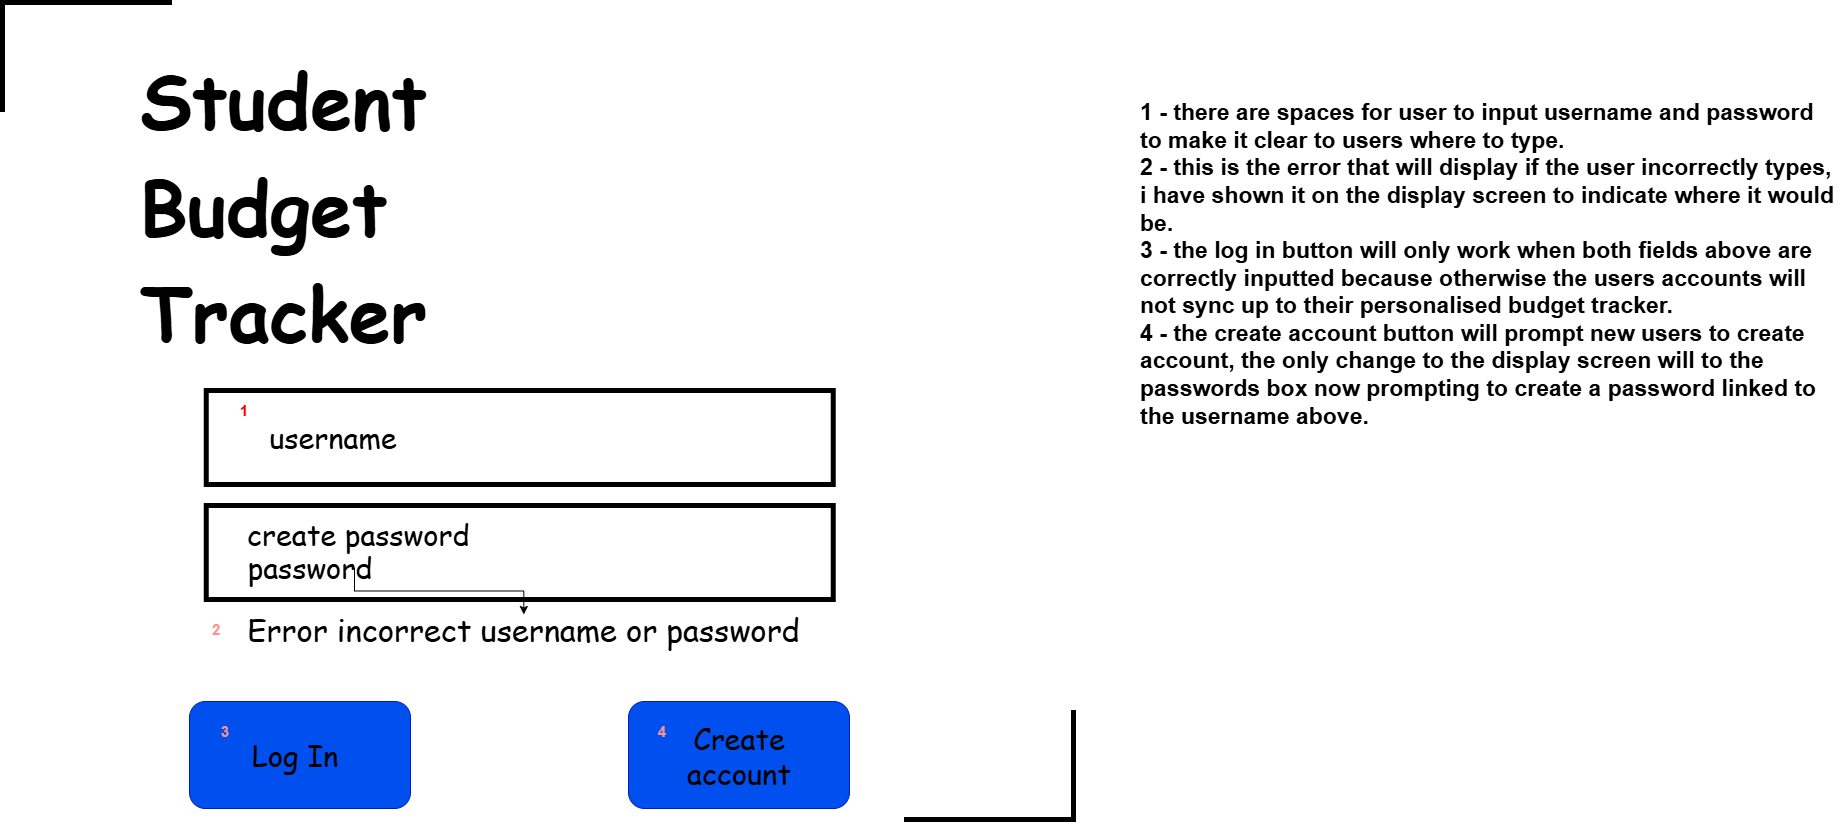

The diagram above was exported from draw.io. Its source (the exported page's mxGraphModel, read from the mxfile embedded in the PNG):
<mxGraphModel dx="1907" dy="1039" grid="0" gridSize="10" guides="1" tooltips="1" connect="1" arrows="1" fold="1" page="1" pageScale="1" pageWidth="1100" pageHeight="850" background="light-dark(#FFFFFF,#FFFFFF)" math="0" shadow="0">
  <root>
    <mxCell id="0" />
    <mxCell id="1" parent="0" />
    <mxCell id="wgnj9VfMufzBWjzjaMc5-1" parent="1" style="rounded=0;whiteSpace=wrap;html=1;fillColor=none;strokeColor=light-dark(#000000,#999999);strokeWidth=5;" value="" vertex="1">
      <mxGeometry height="94" width="627" x="219.75" y="405" as="geometry" />
    </mxCell>
    <mxCell id="wgnj9VfMufzBWjzjaMc5-2" parent="1" style="rounded=0;whiteSpace=wrap;html=1;fillColor=none;strokeWidth=5;strokeColor=light-dark(#000000,#999999);" value="" vertex="1">
      <mxGeometry height="94" width="627" x="219.75" y="520" as="geometry" />
    </mxCell>
    <mxCell id="wgnj9VfMufzBWjzjaMc5-6" parent="1" style="rounded=1;whiteSpace=wrap;html=1;roundedPerimeter=1;fillColor=#0050ef;fontColor=#ffffff;strokeColor=#001DBC;" value="" vertex="1">
      <mxGeometry height="107" width="221" x="203" y="716" as="geometry" />
    </mxCell>
    <mxCell id="wgnj9VfMufzBWjzjaMc5-7" parent="1" style="text;html=1;whiteSpace=wrap;strokeColor=none;fillColor=none;align=center;verticalAlign=middle;rounded=0;fontColor=light-dark(#000000,#0000CC);fontSize=16;" value="&lt;font style=&quot;font-size: 29px;&quot; face=&quot;Comic Sans MS&quot;&gt;Log In&lt;/font&gt;" vertex="1">
      <mxGeometry height="60" width="161.5" x="227.75" y="739.5" as="geometry" />
    </mxCell>
    <mxCell id="wgnj9VfMufzBWjzjaMc5-8" parent="1" style="text;html=1;whiteSpace=wrap;strokeColor=none;fillColor=none;align=center;verticalAlign=middle;rounded=0;fontColor=light-dark(#000000,#333333);" value="&lt;font style=&quot;font-size: 29px;&quot; face=&quot;Comic Sans MS&quot;&gt;username&lt;/font&gt;" vertex="1">
      <mxGeometry height="67" width="207.5" x="243" y="418" as="geometry" />
    </mxCell>
    <mxCell id="wgnj9VfMufzBWjzjaMc5-9" parent="1" style="text;html=1;whiteSpace=wrap;strokeColor=none;fillColor=none;align=center;verticalAlign=middle;rounded=0;fontColor=light-dark(#000000,#333333);" value="&lt;font face=&quot;Comic Sans MS&quot;&gt;&lt;span style=&quot;font-size: 29px;&quot;&gt;password&lt;/span&gt;&lt;/font&gt;" vertex="1">
      <mxGeometry height="67" width="207.5" x="219.75" y="548" as="geometry" />
    </mxCell>
    <mxCell id="wgnj9VfMufzBWjzjaMc5-11" parent="1" style="shape=partialRectangle;whiteSpace=wrap;html=1;bottom=0;right=0;fillColor=none;strokeColor=light-dark(#000000,#0000CC);strokeWidth=5;" value="" vertex="1">
      <mxGeometry height="107" width="167" x="16" y="17" as="geometry" />
    </mxCell>
    <mxCell id="wgnj9VfMufzBWjzjaMc5-12" parent="1" style="shape=partialRectangle;whiteSpace=wrap;html=1;bottom=0;right=0;fillColor=none;strokeColor=light-dark(#000000,#0000CC);strokeWidth=5;rotation=-180;" value="" vertex="1">
      <mxGeometry height="107" width="167" x="920" y="727" as="geometry" />
    </mxCell>
    <mxCell id="wgnj9VfMufzBWjzjaMc5-13" parent="1" style="text;html=1;whiteSpace=wrap;strokeColor=none;fillColor=none;align=left;verticalAlign=middle;rounded=0;fontColor=light-dark(#000000,#0000CC);" value="&lt;h1&gt;&lt;font style=&quot;font-size: 75px;&quot; face=&quot;Comic Sans MS&quot;&gt;Student&amp;nbsp;&lt;/font&gt;&lt;/h1&gt;&lt;h1&gt;&lt;span style=&quot;background-color: transparent; color: light-dark(rgb(0, 0, 0), rgb(0, 0, 204)); font-family: &amp;quot;Comic Sans MS&amp;quot;;&quot;&gt;&lt;font style=&quot;font-size: 75px;&quot;&gt;Budget&lt;/font&gt;&lt;/span&gt;&lt;/h1&gt;&lt;h1&gt;&lt;font style=&quot;font-size: 75px;&quot; face=&quot;Comic Sans MS&quot;&gt;Tracker&lt;/font&gt;&lt;/h1&gt;" vertex="1">
      <mxGeometry height="325" width="321" x="152" y="57" as="geometry" />
    </mxCell>
    <mxCell id="wgnj9VfMufzBWjzjaMc5-14" parent="1" style="text;html=1;whiteSpace=wrap;strokeColor=none;fillColor=none;align=center;verticalAlign=middle;rounded=0;fontColor=light-dark(#000000,#FF0000);" value="&lt;font style=&quot;font-size: 31px;&quot; face=&quot;Comic Sans MS&quot;&gt;Error incorrect username or password&lt;/font&gt;" vertex="1">
      <mxGeometry height="30" width="619" x="227.75" y="629" as="geometry" />
    </mxCell>
    <mxCell id="wgnj9VfMufzBWjzjaMc5-15" edge="1" parent="1" source="wgnj9VfMufzBWjzjaMc5-14" style="edgeStyle=orthogonalEdgeStyle;rounded=0;orthogonalLoop=1;jettySize=auto;html=1;innerLoopWaypoints=1;exitX=0.5;exitY=1;exitDx=0;exitDy=0;defaultLabelBackgroundColor=page;labelPadding=0 4;" target="wgnj9VfMufzBWjzjaMc5-14">
      <mxGeometry relative="1" as="geometry" />
    </mxCell>
    <mxCell id="wgnj9VfMufzBWjzjaMc5-17" parent="1" style="rounded=1;whiteSpace=wrap;html=1;roundedPerimeter=1;fillColor=#0050ef;fontColor=#ffffff;strokeColor=#001DBC;" value="" vertex="1">
      <mxGeometry height="107" width="221" x="642" y="716" as="geometry" />
    </mxCell>
    <mxCell id="wgnj9VfMufzBWjzjaMc5-18" parent="1" style="text;html=1;whiteSpace=wrap;strokeColor=none;fillColor=none;align=center;verticalAlign=middle;rounded=0;fontColor=light-dark(#000000,#0000CC);fontSize=16;" value="&lt;font face=&quot;Comic Sans MS&quot;&gt;&lt;span style=&quot;font-size: 29px;&quot;&gt;Create account&lt;/span&gt;&lt;/font&gt;" vertex="1">
      <mxGeometry height="60" width="161.5" x="671.75" y="739.5" as="geometry" />
    </mxCell>
    <mxCell id="wgnj9VfMufzBWjzjaMc5-21" parent="1" style="text;html=1;whiteSpace=wrap;strokeColor=none;fillColor=none;align=left;verticalAlign=middle;rounded=0;fontColor=light-dark(#000000,#000000);" value="&lt;div&gt;&lt;b style=&quot;&quot;&gt;&lt;font style=&quot;font-size: 23px;&quot;&gt;&lt;span style=&quot;color: light-dark(rgb(0, 0, 0), rgb(255, 0, 0));&quot;&gt;1 &lt;/span&gt;- there are spaces for user to input username and password to make it clear to users where to type.&lt;/font&gt;&lt;/b&gt;&lt;/div&gt;&lt;div&gt;&lt;b style=&quot;&quot;&gt;&lt;font style=&quot;font-size: 23px;&quot;&gt;&lt;span style=&quot;color: light-dark(rgb(0, 0, 0), rgb(255, 0, 0));&quot;&gt;2&lt;/span&gt; - this is the error that will display if the user incorrectly types, i have shown it on the display screen to indicate where it would be.&lt;/font&gt;&lt;/b&gt;&lt;/div&gt;&lt;div&gt;&lt;b style=&quot;&quot;&gt;&lt;font style=&quot;font-size: 23px;&quot;&gt;&lt;span style=&quot;color: light-dark(rgb(0, 0, 0), rgb(255, 0, 0));&quot;&gt;3&lt;/span&gt; - the log in button will only work when both fields above are correctly inputted because otherwise the users accounts will not sync up to their personalised budget tracker.&lt;/font&gt;&lt;/b&gt;&lt;/div&gt;&lt;div&gt;&lt;b style=&quot;&quot;&gt;&lt;font style=&quot;font-size: 23px;&quot;&gt;&lt;span style=&quot;color: light-dark(rgb(0, 0, 0), rgb(255, 0, 0));&quot;&gt;4&lt;/span&gt; - the create account button will prompt new users to create account, the only change to the display screen will to the passwords box now prompting to create a password linked to the username above.&lt;/font&gt;&lt;/b&gt;&lt;/div&gt;&lt;div&gt;&lt;b style=&quot;&quot;&gt;&lt;font style=&quot;font-size: 23px;&quot;&gt;&lt;br&gt;&lt;/font&gt;&lt;/b&gt;&lt;/div&gt;" vertex="1">
      <mxGeometry height="511" width="702" x="1152" y="37" as="geometry" />
    </mxCell>
    <mxCell id="4vWtAQjfQj1CnS3J9Re3-2" parent="1" style="text;html=1;whiteSpace=wrap;strokeColor=none;fillColor=none;align=center;verticalAlign=middle;rounded=0;" value="&lt;font color=&quot;#ff0000&quot; style=&quot;font-size: 15px;&quot;&gt;&lt;b&gt;1&lt;/b&gt;&lt;/font&gt;" vertex="1">
      <mxGeometry height="30" width="60" x="227.75" y="410" as="geometry" />
    </mxCell>
    <mxCell id="4vWtAQjfQj1CnS3J9Re3-3" parent="1" style="text;html=1;whiteSpace=wrap;strokeColor=none;fillColor=none;align=center;verticalAlign=middle;rounded=0;" value="&lt;font color=&quot;#ff9090&quot;&gt;&lt;span style=&quot;font-size: 15px;&quot;&gt;&lt;b&gt;2&lt;/b&gt;&lt;/span&gt;&lt;/font&gt;" vertex="1">
      <mxGeometry height="30" width="60" x="200" y="629" as="geometry" />
    </mxCell>
    <mxCell id="4vWtAQjfQj1CnS3J9Re3-4" parent="1" style="text;html=1;whiteSpace=wrap;strokeColor=none;fillColor=none;align=center;verticalAlign=middle;rounded=0;" value="&lt;font color=&quot;#ff9090&quot;&gt;&lt;span style=&quot;font-size: 15px;&quot;&gt;&lt;b&gt;3&lt;/b&gt;&lt;/span&gt;&lt;/font&gt;" vertex="1">
      <mxGeometry height="30" width="60" x="209" y="731" as="geometry" />
    </mxCell>
    <mxCell id="4vWtAQjfQj1CnS3J9Re3-5" parent="1" style="text;html=1;whiteSpace=wrap;strokeColor=none;fillColor=none;align=center;verticalAlign=middle;rounded=0;" value="&lt;font color=&quot;#ff9090&quot;&gt;&lt;span style=&quot;font-size: 15px;&quot;&gt;&lt;b&gt;4&lt;/b&gt;&lt;/span&gt;&lt;/font&gt;" vertex="1">
      <mxGeometry height="30" width="60" x="646" y="731" as="geometry" />
    </mxCell>
    <mxCell id="4vWtAQjfQj1CnS3J9Re3-7" edge="1" parent="1" source="4vWtAQjfQj1CnS3J9Re3-6" style="edgeStyle=orthogonalEdgeStyle;rounded=0;orthogonalLoop=1;jettySize=auto;html=1;defaultLabelBackgroundColor=page;labelPadding=0 4;" target="wgnj9VfMufzBWjzjaMc5-14" value="">
      <mxGeometry relative="1" as="geometry" />
    </mxCell>
    <mxCell id="4vWtAQjfQj1CnS3J9Re3-6" parent="1" style="text;html=1;whiteSpace=wrap;strokeColor=none;fillColor=none;align=center;verticalAlign=middle;rounded=0;fontColor=light-dark(#000000,#333333);" value="&lt;font face=&quot;Comic Sans MS&quot;&gt;&lt;span style=&quot;font-size: 29px;&quot;&gt;&amp;nbsp;create password&lt;/span&gt;&lt;/font&gt;" vertex="1">
      <mxGeometry height="67" width="250" x="243" y="515" as="geometry" />
    </mxCell>
  </root>
</mxGraphModel>